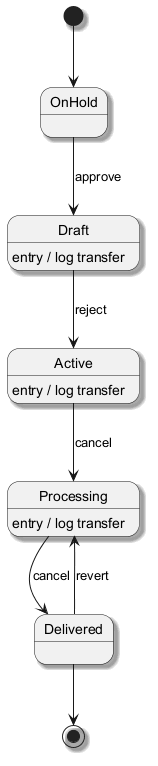

The diagram above was rendered by PlantUML. Its source (embedded in the PNG):
@startuml
skinparam monochrome true
skinparam shadowing true
[*] --> OnHold
OnHold --> Draft : approve
Draft --> Active : reject
Draft : entry / log transfer
Active --> Processing : cancel
Active : entry / log transfer
Processing --> Delivered : cancel
Processing : entry / log transfer
Delivered --> Processing : revert
Delivered --> [*]
@enduml